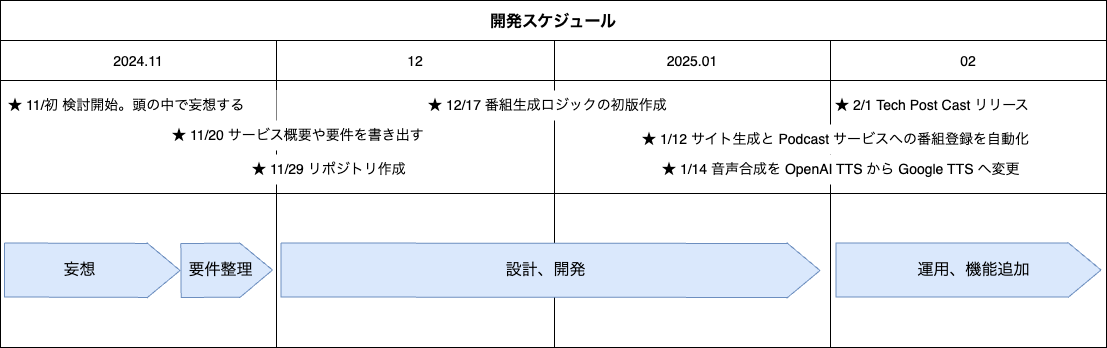

The diagram above was exported from draw.io. Its source (the exported page's mxGraphModel, read from the mxfile embedded in the PNG):
<mxGraphModel dx="1529" dy="1184" grid="1" gridSize="10" guides="1" tooltips="1" connect="1" arrows="1" fold="1" page="1" pageScale="1" pageWidth="1169" pageHeight="827" background="#ffffff" math="0" shadow="0">
  <root>
    <mxCell id="0" />
    <mxCell id="1" parent="0" />
    <mxCell id="18" value="開発スケジュール" style="shape=table;childLayout=tableLayout;startSize=40;collapsible=0;recursiveResize=0;expand=0;fontSize=16;fontStyle=1" parent="1" vertex="1">
      <mxGeometry x="100" y="130" width="1106" height="347" as="geometry" />
    </mxCell>
    <mxCell id="19" value="" style="shape=tableRow;horizontal=0;swimlaneHead=0;swimlaneBody=0;top=0;left=0;strokeColor=inherit;bottom=0;right=0;dropTarget=0;fontStyle=0;fillColor=none;points=[[0,0.5],[1,0.5]];portConstraint=eastwest;startSize=0;collapsible=0;recursiveResize=0;expand=0;" parent="18" vertex="1">
      <mxGeometry y="40" width="1106" height="153" as="geometry" />
    </mxCell>
    <mxCell id="20" value="2024.11" style="swimlane;swimlaneHead=0;swimlaneBody=0;fontStyle=0;strokeColor=inherit;connectable=0;fillColor=none;startSize=40;collapsible=0;recursiveResize=0;expand=0;fontSize=14;" parent="19" vertex="1">
      <mxGeometry width="276" height="153" as="geometry">
        <mxRectangle width="276" height="153" as="alternateBounds" />
      </mxGeometry>
    </mxCell>
    <mxCell id="44" value="★ 11/初 検討開始。頭の中で妄想する" style="text;html=1;align=left;verticalAlign=middle;whiteSpace=wrap;rounded=0;fontSize=14;fontStyle=0;fillColor=default;" parent="20" vertex="1">
      <mxGeometry x="6" y="50" width="270" height="30" as="geometry" />
    </mxCell>
    <mxCell id="21" value="12" style="swimlane;swimlaneHead=0;swimlaneBody=0;fontStyle=0;strokeColor=inherit;connectable=0;fillColor=none;startSize=40;collapsible=0;recursiveResize=0;expand=0;fontSize=14;" parent="19" vertex="1">
      <mxGeometry x="276" width="278" height="153" as="geometry">
        <mxRectangle width="278" height="153" as="alternateBounds" />
      </mxGeometry>
    </mxCell>
    <mxCell id="43" value="★ 11/20 サービス概要や要件を書き出す" style="text;html=1;align=left;verticalAlign=middle;whiteSpace=wrap;rounded=0;fontSize=14;fontStyle=0;fillColor=default;" parent="21" vertex="1">
      <mxGeometry x="-106" y="80" width="270" height="30" as="geometry" />
    </mxCell>
    <mxCell id="52" value="★ 11/29 リポジトリ作成" style="text;html=1;align=left;verticalAlign=middle;whiteSpace=wrap;rounded=0;fontSize=14;fontStyle=0;fillColor=default;fillStyle=solid;" parent="21" vertex="1">
      <mxGeometry x="-26" y="114" width="176" height="30" as="geometry" />
    </mxCell>
    <mxCell id="53" value="★ 12/17 番組生成ロジックの初版作成" style="text;html=1;align=left;verticalAlign=middle;whiteSpace=wrap;rounded=0;fontSize=14;fontStyle=0;fillColor=default;" parent="21" vertex="1">
      <mxGeometry x="150" y="50" width="270" height="30" as="geometry" />
    </mxCell>
    <mxCell id="22" value="2025.01" style="swimlane;swimlaneHead=0;swimlaneBody=0;fontStyle=0;strokeColor=inherit;connectable=0;fillColor=none;startSize=40;collapsible=0;recursiveResize=0;expand=0;fontSize=14;" parent="19" vertex="1">
      <mxGeometry x="554" width="276" height="153" as="geometry">
        <mxRectangle width="276" height="153" as="alternateBounds" />
      </mxGeometry>
    </mxCell>
    <mxCell id="56" value="★ 1/12 サイト生成と&amp;nbsp;Podcast サービスへの番組登録を自動化" style="text;html=1;align=left;verticalAlign=middle;rounded=0;fontSize=14;fontStyle=0;fillColor=default;" parent="22" vertex="1">
      <mxGeometry x="86" y="84" width="270" height="30" as="geometry" />
    </mxCell>
    <mxCell id="57" value="★ 1/14 音声合成を OpenAI TTS から Google TTS へ変更" style="text;html=1;align=left;verticalAlign=middle;rounded=0;fontSize=14;fontStyle=0;fillColor=default;" parent="22" vertex="1">
      <mxGeometry x="106" y="114" width="270" height="30" as="geometry" />
    </mxCell>
    <mxCell id="31" value="02" style="swimlane;swimlaneHead=0;swimlaneBody=0;fontStyle=0;strokeColor=inherit;connectable=0;fillColor=none;startSize=40;collapsible=0;recursiveResize=0;expand=0;fontSize=14;" parent="19" vertex="1">
      <mxGeometry x="830" width="276" height="153" as="geometry">
        <mxRectangle width="276" height="153" as="alternateBounds" />
      </mxGeometry>
    </mxCell>
    <mxCell id="58" value="★&amp;nbsp;&lt;span style=&quot;background-color: transparent;&quot;&gt;&lt;font color=&quot;#000000&quot;&gt;2/1&amp;nbsp;&lt;/font&gt;&lt;/span&gt;&lt;span style=&quot;background-color: transparent;&quot;&gt;Tech Post Cast リリース&lt;/span&gt;" style="text;html=1;align=left;verticalAlign=middle;rounded=0;fontSize=14;fontStyle=0;fillColor=default;" parent="31" vertex="1">
      <mxGeometry x="3" y="50" width="207" height="30" as="geometry" />
    </mxCell>
    <mxCell id="23" value="" style="shape=tableRow;horizontal=0;swimlaneHead=0;swimlaneBody=0;top=0;left=0;strokeColor=inherit;bottom=0;right=0;dropTarget=0;fontStyle=0;fillColor=none;points=[[0,0.5],[1,0.5]];portConstraint=eastwest;startSize=0;collapsible=0;recursiveResize=0;expand=0;" parent="18" vertex="1">
      <mxGeometry y="193" width="1106" height="154" as="geometry" />
    </mxCell>
    <mxCell id="24" value="" style="swimlane;swimlaneHead=0;swimlaneBody=0;fontStyle=0;connectable=0;strokeColor=inherit;fillColor=none;startSize=0;collapsible=0;recursiveResize=0;expand=0;" parent="23" vertex="1">
      <mxGeometry width="276" height="154" as="geometry">
        <mxRectangle width="276" height="154" as="alternateBounds" />
      </mxGeometry>
    </mxCell>
    <mxCell id="37" value="" style="shape=flexArrow;endArrow=classic;html=1;width=54;endSize=10.67;endWidth=0;fillColor=#dae8fc;strokeColor=#6c8ebf;" parent="24" edge="1">
      <mxGeometry width="50" height="50" relative="1" as="geometry">
        <mxPoint x="180" y="77" as="sourcePoint" />
        <mxPoint x="272.5" y="76.5" as="targetPoint" />
      </mxGeometry>
    </mxCell>
    <mxCell id="38" value="要件整理" style="edgeLabel;html=1;align=center;verticalAlign=middle;resizable=0;points=[];fontFamily=Helvetica;fontSize=16;labelBackgroundColor=none;" parent="37" vertex="1" connectable="0">
      <mxGeometry x="0.386" y="25" relative="1" as="geometry">
        <mxPoint x="-24" y="25" as="offset" />
      </mxGeometry>
    </mxCell>
    <mxCell id="34" value="" style="shape=flexArrow;endArrow=classic;html=1;width=54;endSize=10.67;endWidth=0;fillColor=#dae8fc;strokeColor=#6c8ebf;" parent="24" edge="1">
      <mxGeometry width="50" height="50" relative="1" as="geometry">
        <mxPoint x="3.5" y="76.5" as="sourcePoint" />
        <mxPoint x="180" y="77" as="targetPoint" />
      </mxGeometry>
    </mxCell>
    <mxCell id="36" value="妄想" style="edgeLabel;html=1;align=center;verticalAlign=middle;resizable=0;points=[];fontFamily=Helvetica;fontSize=16;labelBackgroundColor=none;" parent="34" vertex="1" connectable="0">
      <mxGeometry x="0.386" y="25" relative="1" as="geometry">
        <mxPoint x="-47" y="25" as="offset" />
      </mxGeometry>
    </mxCell>
    <mxCell id="25" value="" style="swimlane;swimlaneHead=0;swimlaneBody=0;fontStyle=0;connectable=0;strokeColor=inherit;fillColor=none;startSize=0;collapsible=0;recursiveResize=0;expand=0;" parent="23" vertex="1">
      <mxGeometry x="276" width="278" height="154" as="geometry">
        <mxRectangle width="278" height="154" as="alternateBounds" />
      </mxGeometry>
    </mxCell>
    <mxCell id="26" value="" style="swimlane;swimlaneHead=0;swimlaneBody=0;fontStyle=0;connectable=0;strokeColor=inherit;fillColor=none;startSize=0;collapsible=0;recursiveResize=0;expand=0;" parent="23" vertex="1">
      <mxGeometry x="554" width="276" height="154" as="geometry">
        <mxRectangle width="276" height="154" as="alternateBounds" />
      </mxGeometry>
    </mxCell>
    <mxCell id="40" value="" style="shape=flexArrow;endArrow=classic;html=1;width=54;endSize=10.67;endWidth=0;fillColor=#dae8fc;strokeColor=#6c8ebf;" parent="26" edge="1">
      <mxGeometry width="50" height="50" relative="1" as="geometry">
        <mxPoint x="-274" y="76.5" as="sourcePoint" />
        <mxPoint x="266" y="77" as="targetPoint" />
      </mxGeometry>
    </mxCell>
    <mxCell id="41" value="設計、開発" style="edgeLabel;html=1;align=center;verticalAlign=middle;resizable=0;points=[];fontFamily=Helvetica;fontSize=16;labelBackgroundColor=none;" parent="40" vertex="1" connectable="0">
      <mxGeometry x="0.386" y="25" relative="1" as="geometry">
        <mxPoint x="-110" y="25" as="offset" />
      </mxGeometry>
    </mxCell>
    <mxCell id="32" style="swimlane;swimlaneHead=0;swimlaneBody=0;fontStyle=0;connectable=0;strokeColor=inherit;fillColor=none;startSize=0;collapsible=0;recursiveResize=0;expand=0;" parent="23" vertex="1">
      <mxGeometry x="830" width="276" height="154" as="geometry">
        <mxRectangle width="276" height="154" as="alternateBounds" />
      </mxGeometry>
    </mxCell>
    <mxCell id="54" value="" style="shape=flexArrow;endArrow=classic;html=1;width=54;endSize=10.67;endWidth=0;fillColor=#dae8fc;strokeColor=#6c8ebf;" parent="32" edge="1">
      <mxGeometry width="50" height="50" relative="1" as="geometry">
        <mxPoint x="5" y="76.5" as="sourcePoint" />
        <mxPoint x="271" y="76.5" as="targetPoint" />
      </mxGeometry>
    </mxCell>
    <mxCell id="55" value="運用、機能追加" style="edgeLabel;html=1;align=center;verticalAlign=middle;resizable=0;points=[];fontFamily=Helvetica;fontSize=16;labelBackgroundColor=none;" parent="54" vertex="1" connectable="0">
      <mxGeometry x="0.386" y="25" relative="1" as="geometry">
        <mxPoint x="-47" y="25" as="offset" />
      </mxGeometry>
    </mxCell>
  </root>
</mxGraphModel>